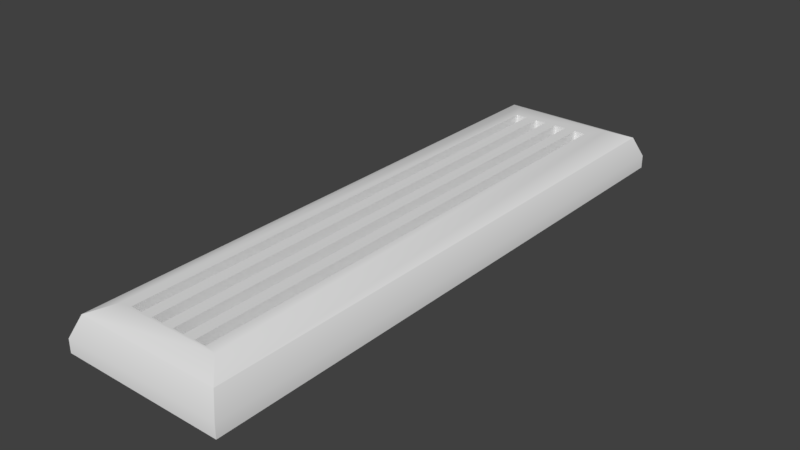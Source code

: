 # Source: grate.blend  (saved by Blender 2.80.75; exported with 4.5.12 LTS)
import bpy
from mathutils import Matrix  # noqa: F401  (used for matrix-valued properties, if any)

bpy.ops.wm.read_factory_settings(use_empty=True)
scene = bpy.context.scene
scene.name = 'Scene'

# ---- node groups
ng_auto_smooth = bpy.data.node_groups.new('Auto Smooth', 'GeometryNodeTree')
_s = ng_auto_smooth.interface.new_socket(name='Geometry', in_out='OUTPUT', socket_type='NodeSocketGeometry')
_s = ng_auto_smooth.interface.new_socket(name='Geometry', in_out='INPUT', socket_type='NodeSocketGeometry')
_s = ng_auto_smooth.interface.new_socket(name='Angle', in_out='INPUT', socket_type='NodeSocketFloat')
_s.subtype = 'ANGLE'
_s.min_value = 0.0
_s.max_value = 3.142
ng_auto_smooth.is_modifier = True
_N = ng_auto_smooth.nodes; _L = ng_auto_smooth.links
n0 = _N.new('NodeGroupOutput'); n0.name = 'Group Output'; n0.location = (480, -100)
n1 = _N.new('NodeGroupInput'); n1.name = 'Group Input'; n1.location = (-420, -300)
n2 = _N.new('NodeGroupInput'); n2.name = 'Group Input.001'; n2.location = (-60, -100)
n3 = _N.new('GeometryNodeSetShadeSmooth'); n3.name = 'Set Shade Smooth'; n3.location = (120, -100)
n3.domain = 'EDGE'
n4 = _N.new('GeometryNodeSetShadeSmooth'); n4.name = 'Set Shade Smooth.001'; n4.location = (300, -100)
n5 = _N.new('GeometryNodeInputMeshEdgeAngle'); n5.name = 'Edge Angle'; n5.location = (-420, -220)
n6 = _N.new('GeometryNodeInputEdgeSmooth'); n6.name = 'Is Edge Smooth'; n6.location = (-60, -160)
n7 = _N.new('GeometryNodeInputShadeSmooth'); n7.name = 'Is Face Smooth'; n7.location = (-240, -340)
n8 = _N.new('FunctionNodeBooleanMath'); n8.name = 'Boolean Math'; n8.location = (-60, -220)
n9 = _N.new('FunctionNodeCompare'); n9.name = 'Compare'; n9.location = (-240, -180)
n9.operation = 'LESS_EQUAL'
_L.new(n5.outputs[0], n9.inputs[0])
_L.new(n4.outputs[0], n0.inputs[0])
_L.new(n1.outputs[1], n9.inputs[1])
_L.new(n9.outputs[0], n8.inputs[0])
_L.new(n7.outputs[0], n8.inputs[1])
_L.new(n2.outputs[0], n3.inputs[0])
_L.new(n6.outputs[0], n3.inputs[1])
_L.new(n3.outputs[0], n4.inputs[0])
_L.new(n8.outputs[0], n3.inputs[2])
n0.is_active_output = True

# ---- world
world_world = bpy.data.worlds.new('World'); scene.world = world_world
world_world.color = (0.05088, 0.05088, 0.05088)
world_world.use_sun_shadow = False
world_world.sun_shadow_jitter_overblur = 0.0

# ---- meshes
me_box_006 = bpy.data.meshes.new('Box.006')
me_box_006.from_pydata([(-0.04437, 0.1584, 9.313e-10), (-0.04437, -0.1584, 1.583e-08), (0.04437, 0.1584, 3.073e-08), (0.04437, -0.1584, 4.563e-08), (-0.02856, 0.1426, 0.02297), (-0.04437, 0.1584, 0.007158), (-0.03974, 0.1537, 0.01834), (-0.02856, -0.1426, 0.02297), (-0.04437, -0.1584, 0.007158), (-0.03974, -0.1537, 0.01834), (0.02856, 0.1426, 0.02297), (0.04437, 0.1584, 0.007158), (0.03974, 0.1537, 0.01834), (0.02856, -0.1426, 0.02297), (0.04437, -0.1584, 0.007158), (0.03974, -0.1537, 0.01834), (-0.02257, -0.1414, 2.142e-08), (-0.02257, -0.1414, 0.02297), (-0.01624, -0.1414, 2.515e-08), (-0.01624, -0.1414, 0.02297), (0.01563, -0.1414, 3.446e-08), (0.01563, -0.1414, 0.02297), (0.02197, -0.1414, 3.446e-08), (0.02197, -0.1414, 0.02297), (-0.009838, -0.1414, 2.515e-08), (-0.009838, -0.1414, 0.02297), (-0.009838, -0.1399, 0.02297), (-0.01624, -0.1399, 0.02297), (-0.003502, -0.1414, 2.701e-08), (-0.003502, -0.1414, 0.02297), (-0.003502, -0.1399, 0.02297), (0.009234, -0.1414, 3.446e-08), (0.009234, -0.1414, 0.02297), (0.002898, -0.1414, 3.26e-08), (0.002898, -0.1414, 0.02297), (0.002898, -0.1399, 0.02297), (-0.003502, 0.1314, 1.211e-08), (-0.003502, 0.1314, 0.02297), (-0.009838, 0.1314, 1.211e-08), (-0.009838, 0.1314, 0.02297), (0.02197, 0.1314, 2.142e-08), (0.02197, 0.1314, 0.02297), (-0.01624, 0.1314, 8.382e-09), (-0.01624, 0.1314, 0.02297), (-0.02257, 0.1314, 8.382e-09), (-0.02257, 0.1314, 0.02297), (0.01563, 0.1314, 2.142e-08), (0.01563, 0.1314, 0.02297), (0.01563, -0.07804, 0.02297), (0.002898, 0.1314, 1.77e-08), (0.002898, 0.1314, 0.02297), (0.009234, 0.1314, 1.77e-08), (0.009234, 0.1314, 0.02297), (0.009234, -0.04609, 0.02297)], [], [(11, 2, 0, 5), (14, 3, 2, 11), (8, 1, 3, 14), (5, 0, 1, 8), (3, 22, 40, 46, 51, 49, 36, 38, 42, 44, 0, 2), (5, 8, 9, 6), (6, 9, 7, 4), (8, 14, 15, 9), (9, 15, 13, 7), (10, 13, 15, 12), (12, 15, 14, 11), (4, 10, 12, 6), (6, 12, 11, 5), (7, 13, 10, 41, 23, 21, 48, 53, 32, 34, 35, 30, 29, 25, 26, 27, 19, 17, 45, 4), (37, 36, 28, 29, 30), (39, 38, 36, 37), (17, 16, 44, 45), (19, 18, 16, 17), (21, 20, 46, 47, 48), (0, 44, 16, 18, 42, 38, 24, 28, 36, 49, 33, 31, 51, 46, 20, 22, 3, 1), (25, 24, 38, 39, 26), (29, 28, 24, 25), (32, 31, 33, 34), (34, 33, 49, 50, 35), (47, 46, 40, 41), (4, 45, 43, 27, 26, 39, 37, 30, 35, 50, 52, 53, 48, 47, 41, 10), (43, 42, 18, 19, 27), (41, 40, 22, 23), (23, 22, 20, 21), (50, 49, 51, 52), (45, 44, 42, 43), (52, 51, 31, 32, 53)])
me_box_006.polygons.foreach_set('use_smooth', [True] * 32)
_uv = me_box_006.uv_layers.new(name='UVMap')
_uv.uv.foreach_set('vector', [0.6884, 0.0, 1.0, 0.0, 1.0, 1.0, 0.6884, 1.0, 0.6884, 0.0, 1.0, 0.0, 1.0, 1.0, 0.6884, 1.0, 0.6884, 0.0, 1.0, 0.0, 1.0, 1.0, 0.6884, 1.0, 0.6884, 0.0, 1.0, 0.0, 1.0, 1.0, 0.6884, 1.0, 0.0, 0.0, 0.2524, 0.05348, 0.2524, 0.9149, 0.3238, 0.9149, 0.3959, 0.9149, 0.4673, 0.9149, 0.5395, 0.9149, 0.6109, 0.9149, 0.683, 0.9149, 0.7544, 0.9149, 1.0, 1.0, 0.0, 1.0, 0.6884, 0.0, 0.6884, 1.0, 0.0, 0.9854, 0.0, 0.01462, 0.0, 0.9854, 0.0, 0.01462, 0.1782, 0.04992, 0.1782, 0.9501, 0.6884, 0.0, 0.6884, 1.0, 0.0, 0.9478, 0.0, 0.05219, 0.05219, 0.0, 0.9478, 0.0, 0.8218, 0.04992, 0.1782, 0.04992, 0.8218, 0.9501, 0.8218, 0.04992, 1.0, 0.01462, 1.0, 0.9854, 0.0, 0.9854, 0.0, 0.01462, 0.6884, 0.0, 0.6884, 1.0, 0.1782, 0.9501, 0.8218, 0.9501, 0.9478, 1.0, 0.05219, 1.0, 0.0, 0.9478, 0.0, 0.05219, 0.6884, 0.0, 0.6884, 1.0, 0.1782, 0.04992, 0.8218, 0.04992, 0.8218, 0.9501, 0.7476, 0.9149, 0.7476, 0.05348, 0.6762, 0.05348, 0.6762, 0.2536, 0.6041, 0.3545, 0.6041, 0.05348, 0.5327, 0.05348, 0.5327, 0.05843, 0.4605, 0.05843, 0.4605, 0.05348, 0.3891, 0.05348, 0.3891, 0.05843, 0.317, 0.05843, 0.317, 0.05348, 0.2456, 0.05348, 0.2456, 0.9149, 0.1782, 0.9501, 0.005752, 1.0, 0.07181, 1.0, 0.07181, 0.0, 0.005752, 0.0, 0.005752, 0.005752, 0.005752, 1.0, 0.07181, 1.0, 0.07181, 0.0, 0.005752, 0.0, 0.005752, 1.0, 0.07181, 1.0, 0.07181, 0.0, 0.005752, 0.0, 0.005752, 1.0, 0.07181, 1.0, 0.07181, 0.0, 0.005752, 0.0, 0.005752, 1.0, 0.07181, 1.0, 0.07181, 0.0, 0.005752, 0.0, 0.005752, 0.7677, 1.0, 1.0, 0.7544, 0.9149, 0.7544, 0.05348, 0.683, 0.05348, 0.683, 0.9149, 0.6109, 0.9149, 0.6109, 0.05348, 0.5395, 0.05348, 0.5395, 0.9149, 0.4673, 0.9149, 0.4673, 0.05348, 0.3959, 0.05348, 0.3959, 0.9149, 0.3238, 0.9149, 0.3238, 0.05348, 0.2524, 0.05348, 0.0, 0.0, 1.0, 0.0, 0.005752, 1.0, 0.07181, 1.0, 0.07181, 0.0, 0.005752, 0.0, 0.005752, 0.9942, 0.005752, 1.0, 0.07181, 1.0, 0.07181, 0.0, 0.005752, 0.0, 0.005752, 1.0, 0.07181, 1.0, 0.07181, 0.0, 0.005752, 0.0, 0.005752, 1.0, 0.07181, 1.0, 0.07181, 0.0, 0.005752, 0.0, 0.005752, 0.9942, 0.005752, 1.0, 0.07181, 1.0, 0.07181, 0.0, 0.005752, 0.0, 0.1782, 0.9501, 0.2456, 0.9149, 0.317, 0.9149, 0.317, 0.05843, 0.3891, 0.05843, 0.3891, 0.9149, 0.4605, 0.9149, 0.4605, 0.05843, 0.5327, 0.05843, 0.5327, 0.9149, 0.6041, 0.9149, 0.6041, 0.3545, 0.6762, 0.2536, 0.6762, 0.9149, 0.7476, 0.9149, 0.8218, 0.9501, 0.005752, 1.0, 0.07181, 1.0, 0.07181, 0.0, 0.005752, 0.0, 0.005752, 0.005752, 0.005752, 1.0, 0.07181, 1.0, 0.07181, 0.0, 0.005752, 0.0, 0.005752, 1.0, 0.07181, 1.0, 0.07181, 0.0, 0.005752, 0.0, 0.005752, 1.0, 0.07181, 1.0, 0.07181, 0.0, 0.005752, 0.0, 0.005752, 1.0, 0.07181, 1.0, 0.07181, 0.0, 0.005752, 0.0, 0.005752, 1.0, 0.07181, 1.0, 0.07181, 0.0, 0.005752, 0.0, 0.005752, 0.3494])
me_box_006.use_remesh_preserve_volume = False
me_box_006.use_remesh_preserve_attributes = False
me_box_006.use_mirror_vertex_groups = False
me_box_006.update()

# ---- objects
ob_box = bpy.data.objects.new('Box', me_box_006)

# ---- transforms, parenting, visibility, modifiers, constraints
ob_box.location = (0.0, 0.0, 9.313e-10)
ob_box.rotation_euler = (8.742e-08, 2.384e-07, 8.742e-08)
ob_box.scale = (0.627, 0.627, 0.627)
ob_box.display_type = 'SOLID'
ob_box.lineart.crease_threshold = 0.0
_m = ob_box.modifiers.new('Auto Smooth', 'NODES')
_m.node_group = ng_auto_smooth
_gi = [s.identifier for s in ng_auto_smooth.interface.items_tree if s.item_type == 'SOCKET' and s.in_out == 'INPUT']
_m[_gi[1]] = 0.5236  # Angle

# ---- collection membership
scene.collection.objects.link(ob_box)

# ---- scene / render settings (as saved in the file)
scene.frame_start = 1; scene.frame_end = 250; scene.frame_set(1)
scene.render.engine = 'BLENDER_EEVEE_NEXT'
scene.render.resolution_percentage = 50
scene.render.dither_intensity = 0.0
scene.cycles.use_denoising = False
scene.cycles.samples = 128
scene.cycles.sampling_pattern = 'TABULATED_SOBOL'
scene.cycles.use_adaptive_sampling = False
scene.cycles.use_light_tree = False
scene.view_settings.view_transform = 'Standard'
bpy.context.view_layer.update()

# ---- added for rendering (the .blend has no active camera and no usable light): camera, sun
cam_auto = bpy.data.cameras.new('AutoCamera')
cam_auto.lens = 50.0
cam_auto.sensor_width = 36.0
cam_auto.clip_end = 1000.0
ob_auto_camera = bpy.data.objects.new('AutoCamera', cam_auto)
scene.collection.objects.link(ob_auto_camera)
ob_auto_camera.location = (0.191272, -0.229527, 0.160219)
ob_auto_camera.rotation_euler = (1.09748, -7.21219e-08, 0.694738)
scene.camera = ob_auto_camera
light_auto_sun = bpy.data.lights.new('AutoSun', 'SUN')
light_auto_sun.energy = 3.0
light_auto_sun.angle = 0.0523599
ob_auto_sun = bpy.data.objects.new('AutoSun', light_auto_sun)
scene.collection.objects.link(ob_auto_sun)
ob_auto_sun.rotation_euler = (0.872665, 0.174533, 0.523599)
bpy.context.view_layer.update()
